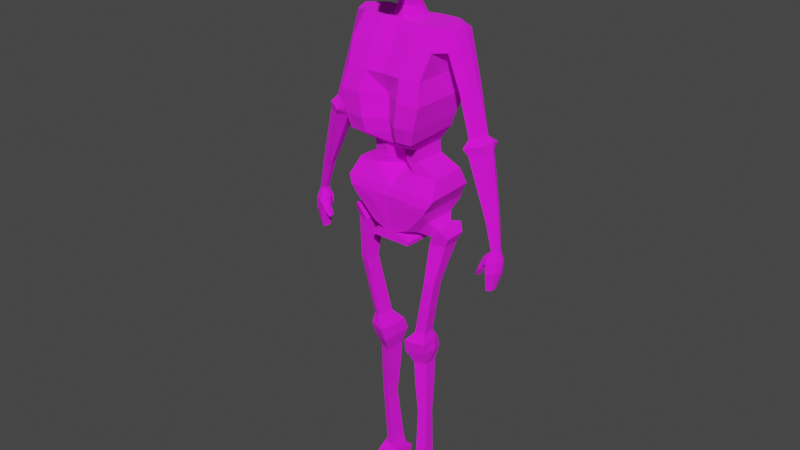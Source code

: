 # Source: 7.blend  (saved by Blender 3.4.6; exported with 4.5.12 LTS)
import bpy
from mathutils import Matrix  # noqa: F401  (used for matrix-valued properties, if any)

bpy.ops.wm.read_factory_settings(use_empty=True)
scene = bpy.context.scene
scene.name = 'Scene'

# ---- collections
col_collection = bpy.data.collections.new('Collection'); scene.collection.children.link(col_collection)
col_skeleton = bpy.data.collections.new('skeleton'); scene.collection.children.link(col_skeleton)

# ---- images (referenced by path relative to the original .blend; pixels are not part of the script)
import os
ASSET_DIR = os.environ.get("B2B_ASSET_DIR", "")  # directory of the original .blend (textures are referenced by path, not embedded)
HERE = os.path.dirname(os.path.abspath(__file__))  # packed textures are extracted next to this script under _unpacked/

def load_image(name, relpath, width, height, colorspace="sRGB"):
    """Load a texture the original file referenced (path relative to the .blend, or extracted next to this script)."""
    p = next((c for c in (os.path.join(HERE, relpath), os.path.join(ASSET_DIR, relpath)) if relpath and os.path.exists(c)), "")
    if p:
        img = bpy.data.images.load(p, check_existing=True)
        img.name = name
    else:  # same state as the original file: an image datablock whose file is absent (Cycles renders it pink)
        img = bpy.data.images.new(name, width, height)
        img.source = "FILE"
        img.filepath = "//" + (relpath or name)
    img.colorspace_settings.name = colorspace
    return img
img_ps1_skeleton_256x256_transp_png = load_image('ps1_skeleton_256x256_transp.png', 'ps1_skeleton_256x256_transp.png', 1024, 1024, 'sRGB')

# ---- materials (node trees are filled in below, after node groups)
mat_skeleton256 = bpy.data.materials.new('Skeleton256')
mat_skeleton256.use_transparent_shadow = False

# ---- material node trees
mat_skeleton256.use_nodes = True; mat_skeleton256.node_tree.nodes.clear()
_N = mat_skeleton256.node_tree.nodes; _L = mat_skeleton256.node_tree.links
n0 = _N.new('ShaderNodeBsdfPrincipled'); n0.name = 'Principled BSDF'; n0.location = (10, 300)
n0.distribution = 'GGX'
n0.subsurface_method = 'RANDOM_WALK_SKIN'
n0.inputs[2].default_value = 1.0
n0.inputs[3].default_value = 1.45
n0.inputs[27].default_value = (0.0, 0.0, 0.0, 1.0)
n0.inputs[28].default_value = 1.0
n1 = _N.new('ShaderNodeOutputMaterial'); n1.name = 'Material Output'; n1.location = (300, 300)
n2 = _N.new('ShaderNodeTexImage'); n2.name = 'Image Texture'; n2.location = (-280, 280)
n2.image = img_ps1_skeleton_256x256_transp_png
n2.interpolation = 'Closest'
_L.new(n0.outputs[0], n1.inputs[0])
_L.new(n2.outputs[0], n0.inputs[0])
_L.new(n2.outputs[1], n0.inputs[4])
n1.is_active_output = True

# ---- world
world_world = bpy.data.worlds.new('World'); scene.world = world_world
world_world.use_nodes = True; world_world.node_tree.nodes.clear()
_N = world_world.node_tree.nodes; _L = world_world.node_tree.links
n0 = _N.new('ShaderNodeOutputWorld'); n0.name = 'World Output'; n0.location = (300, 300)
n1 = _N.new('ShaderNodeBackground'); n1.name = 'Background'; n1.location = (10, 300)
n1.inputs[0].default_value = (0.05088, 0.05088, 0.05088, 1.0)
_L.new(n1.outputs[0], n0.inputs[0])
n0.is_active_output = True
world_world.color = (0.05088, 0.05088, 0.05088)
world_world.use_sun_shadow = False
world_world.sun_shadow_jitter_overblur = 0.0

# ---- meshes
me_cube_002 = bpy.data.meshes.new('Cube.002')
me_cube_002.from_pydata([(0.0, -0.75, -1.106), (0.0, 0.8531, -1.031), (1.394, -0.75, -1.106), (1.907, 0.00229, 0.7935), (1.394, 0.8531, -1.031), (1.952, 0.4763, 0.7955), (0.0, -0.4747, -0.0978), (0.0, 0.6889, -0.1215), (1.837, 0.555, -0.08968), (1.777, -0.1499, -0.0577), (0.0, 0.8192, -2.037), (0.0, -0.5694, -2.037), (1.519, 0.8192, -2.037), (1.519, -0.9029, -2.037), (0.0, 0.5591, -3.107), (0.0, -0.5778, -3.107), (1.342, 0.5591, -3.107), (1.342, -0.9113, -3.107), (0.0, 0.5068, -4.412), (0.0, -0.3416, -4.412), (0.8248, 0.5068, -4.412), (0.8248, -0.3416, -4.412), (0.0, -0.4987, -3.792), (1.195, -0.8322, -3.792), (1.195, 0.5707, -3.688), (0.0, 0.5707, -3.688), (0.0, 0.5381, -5.011), (0.0, 0.04318, -4.985), (0.8413, 0.5381, -5.011), (0.8413, -0.2903, -4.985), (0.0, 0.6008, -5.545), (0.0, 0.06877, -5.545), (1.543, 0.6008, -5.545), (1.543, -0.2647, -5.545), (0.0, 0.6696, -6.329), (0.0, -0.5396, -6.302), (1.674, 0.731, -6.286), (1.718, -0.5396, -6.302), (0.0, 0.821, -7.006), (0.0, -0.587, -7.008), (1.406, 0.821, -7.006), (1.406, -0.587, -7.008), (0.0, 0.6213, -8.199), (0.0, -0.5377, -8.173), (0.6952, 0.6213, -8.117), (0.6952, -0.5377, -8.091), (0.0, 0.5099, -8.825), (0.0, -0.5429, -8.803), (0.744, 0.5099, -8.848), (0.744, -0.5429, -8.796), (0.7679, -0.5403, -8.604), (0.7679, 0.5722, -8.618), (0.0, 0.6187, -8.465), (0.0, -0.5403, -8.439), (0.2272, 0.62, -8.369), (0.0, -0.539, -8.306), (0.2272, -0.539, -8.343), (0.0, 0.62, -8.332), (0.0, -0.6064, -6.668), (1.562, -0.6064, -6.668), (1.518, 0.7137, -6.687), (0.0, 0.6524, -6.731), (1.302, -0.3163, -7.605), (1.302, 0.519, -7.604), (0.8802, -0.287, -8.247), (0.8802, 0.4005, -8.262), (1.461, -0.1821, -7.889), (1.461, 0.3683, -7.888), (1.266, -0.1629, -8.388), (1.267, 0.2902, -8.398), (1.747, -0.2906, -7.895), (1.747, 0.4882, -7.894), (1.32, -0.2633, -8.677), (1.322, 0.3777, -8.691), (1.963, -0.1615, -8.21), (1.963, 0.343, -8.209), (1.812, -0.1439, -8.667), (1.814, 0.2715, -8.676), (1.23, -0.379, -10.53), (1.232, 0.0381, -10.54), (1.551, -0.3013, -10.53), (1.552, -0.03104, -10.53), (0.7712, -0.2816, -13.36), (0.7729, 0.1542, -13.37), (1.106, -0.2004, -13.36), (1.107, 0.08194, -13.36), (0.5036, -0.4527, -13.8), (0.5153, 0.4039, -13.92), (1.151, -0.2821, -13.88), (1.124, 0.2764, -13.91), (0.4512, -0.3713, -14.45), (0.4547, 0.4901, -14.47), (1.113, -0.2107, -14.44), (1.115, 0.3473, -14.45), (0.5918, -0.1419, -15.23), (0.5938, 0.3823, -15.25), (0.9944, -0.04421, -15.23), (0.9958, 0.2954, -15.23), (0.6903, -0.07195, -18.06), (0.6917, 0.2957, -18.07), (0.9727, -0.003421, -18.06), (0.9736, 0.2348, -18.06), (0.5525, -0.02094, -20.77), (0.5543, 0.4281, -20.78), (0.8974, 0.06275, -20.77), (0.8985, 0.3536, -20.77), (0.4554, 0.004155, -21.2), (0.4587, 0.4414, -21.21), (1.089, 0.08565, -21.19), (1.091, 0.3689, -21.2), (0.4384, 0.008666, -21.51), (0.4415, 0.6625, -21.55), (1.102, 0.07733, -21.48), (1.104, 0.5851, -21.52), (0.9989, 0.2812, -16.38), (0.6215, 0.3628, -16.39), (0.9976, -0.03772, -16.37), (0.6195, -0.1295, -16.38), (0.4757, 0.0168, -22.2), (0.4786, 0.6296, -22.24), (1.101, 0.08061, -22.18), (1.103, 0.5565, -22.21), (0.4777, -1.202, -21.88), (0.8265, -1.157, -21.88), (0.4747, -1.24, -22.01), (0.8624, -1.19, -22.01), (0.4507, -1.199, -22.24), (0.9221, -1.138, -22.24), (0.6971, 0.8531, -1.031), (0.3954, 0.4305, 0.9848), (0.6691, -0.7936, -1.106), (0.4174, -0.02272, 0.9303), (0.7283, -0.5262, -0.04338), (0.7615, 0.7296, -0.03467), (0.7597, 0.8192, -2.037), (0.7315, -0.9469, -2.037), (0.6708, 0.5591, -3.107), (0.6382, -0.9553, -3.107), (0.4124, 0.5068, -4.412), (0.3646, -0.363, -4.486), (0.5976, 0.5707, -3.688), (0.5945, -0.8424, -3.83), (0.4207, 0.5381, -5.011), (0.4047, -0.2924, -5.059), (0.7714, 0.6008, -5.545), (0.7391, -0.3235, -5.545), (0.837, 0.7003, -6.307), (0.8432, -0.5686, -6.302), (0.703, 0.821, -7.006), (0.6695, -0.6181, -7.008), (0.3476, 0.6213, -8.158), (0.3491, -0.5385, -8.113), (0.372, 0.5099, -8.836), (0.372, -0.5429, -8.8), (0.384, 0.5955, -8.541), (0.384, -0.5403, -8.522), (0.1136, -0.539, -8.324), (0.1136, 0.62, -8.351), (0.7589, 0.6831, -6.709), (0.7704, -0.6258, -6.668), (1.566, -0.2036, -8.672), (1.855, -0.2261, -8.053), (1.568, 0.3246, -8.684), (1.855, 0.4156, -8.052), (1.39, -0.3401, -10.53), (1.392, 0.00353, -10.54), (0.8932, -0.2771, -13.34), (0.94, 0.1181, -13.37), (0.7178, -0.4049, -13.85), (0.7675, 0.3605, -13.89), (0.782, -0.291, -14.44), (0.7848, 0.4187, -14.46), (0.7931, -0.09307, -15.23), (0.7948, 0.3389, -15.24), (0.8315, -0.03769, -18.06), (0.8327, 0.2652, -18.06), (0.725, 0.02091, -20.77), (0.7264, 0.3909, -20.78), (0.7722, 0.0449, -21.2), (0.7749, 0.4052, -21.21), (0.7728, 0.6238, -21.53), (0.8086, -0.0836, -16.38), (0.8102, 0.322, -16.38), (0.7886, 0.04871, -22.19), (0.791, 0.593, -22.22), (0.6521, -1.179, -21.88), (0.6686, -1.215, -22.01), (0.6864, -1.169, -22.24), (0.0, 0.1281, -1.065), (1.394, 0.1281, -1.065), (1.951, 0.2814, 0.9418), (1.781, 0.1978, -0.1648), (0.0, 0.185, -0.09303), (0.0, 0.04039, -2.037), (1.519, 0.04039, -2.037), (0.0, -0.1059, -3.107), (1.342, -0.1059, -3.107), (0.0, 0.1231, -4.412), (0.8248, 0.1231, -4.412), (0.0, -0.06376, -3.735), (1.195, -0.06376, -3.735), (0.0, 0.1635, -4.999), (0.8413, 0.1635, -4.999), (0.0, 0.2094, -5.545), (1.543, 0.2094, -5.545), (0.0, 0.1228, -6.317), (1.694, 0.1564, -6.293), (0.0, 0.1843, -7.007), (1.406, 0.1843, -7.007), (0.0, 0.09716, -8.187), (0.6952, 0.09716, -8.105), (0.0, 0.0338, -8.815), (0.744, 0.0338, -8.824), (0.0, 0.09457, -8.453), (0.7679, 0.06912, -8.612), (0.2272, 0.09587, -8.358), (0.0, 0.09587, -8.32), (0.0, 0.08311, -6.702), (1.538, 0.1167, -6.678), (1.302, 0.1413, -7.604), (0.8802, 0.08958, -8.255), (1.461, 0.1194, -7.889), (1.267, 0.0853, -8.393), (1.747, 0.136, -7.895), (1.321, 0.08781, -8.684), (1.963, 0.1149, -8.21), (1.813, 0.08364, -8.672), (1.231, -0.1505, -10.54), (1.551, -0.1532, -10.53), (0.7721, -0.04291, -13.37), (1.107, -0.04574, -13.36), (0.4668, 0.01323, -13.88), (1.198, 0.06542, -13.89), (0.4531, 0.1006, -14.46), (1.199, 0.128, -14.44), (0.5929, 0.1452, -15.24), (0.9951, 0.1418, -15.23), (0.6911, 0.1294, -18.07), (0.9732, 0.1271, -18.06), (0.5535, 0.225, -20.78), (0.898, 0.2221, -20.77), (0.4572, 0.2437, -21.21), (1.09, 0.2408, -21.2), (0.4401, 0.3668, -21.53), (1.103, 0.3555, -21.5), (0.6206, 0.1402, -16.39), (0.9983, 0.137, -16.38), (0.4773, 0.3525, -22.22), (1.103, 0.3413, -22.19), (0.372, 0.0338, -8.82), (0.5134, 0.2155, 0.9202), (0.7899, 0.3469, -22.21), (1.855, 0.1254, -8.052), (1.388, 0.2398, 0.9276), (1.388, -0.1947, 0.9086), (1.388, 0.5985, 0.9434), (1.523, 0.7296, 0.01975), (1.523, -0.4747, 0.01104), (1.523, 0.185, 0.01581), (2.452, 0.2418, -1.165), (2.17, 0.174, -1.701), (2.398, 0.0178, -1.269), (2.432, 0.3981, -1.28), (2.224, 0.4606, -1.657), (2.183, -0.1049, -1.616), (2.966, 0.2003, -3.296), (2.542, 0.1486, -3.481), (2.876, -0.0004601, -3.337), (2.843, 0.3388, -3.453), (2.541, 0.4022, -3.574), (2.576, -0.1049, -3.435), (3.18, 0.2104, -3.542), (2.488, 0.1257, -3.845), (3.034, -0.1177, -3.609), (3.09, 0.444, -3.649), (2.529, 0.543, -3.938), (2.543, -0.2884, -3.769), (3.198, 0.191, -3.874), (2.571, 0.118, -4.21), (3.08, -0.07418, -3.928), (3.057, 0.3753, -4.052), (2.66, 0.4591, -4.212), (2.684, -0.2122, -4.058), (3.589, 0.07884, -6.664), (3.313, 0.03717, -6.835), (3.535, -0.06038, -6.698), (3.552, 0.1761, -6.718), (3.352, 0.2154, -6.834), (3.339, -0.1363, -6.795), (3.751, 0.03286, -8.042), (3.54, 0.004285, -8.086), (3.711, -0.06261, -8.051), (3.72, 0.09954, -8.069), (3.572, 0.1265, -8.097), (3.562, -0.1147, -8.065), (3.85, 0.04421, -8.556), (3.574, 0.01582, -8.592), (3.773, -0.1524, -8.535), (3.793, 0.163, -8.603), (3.502, 0.2312, -8.62), (3.492, -0.2566, -8.568), (3.849, 0.02416, -9.024), (3.597, -0.006367, -9.067), (3.785, -0.1679, -9.017), (3.788, 0.129, -9.186), (3.547, 0.1738, -9.277), (3.513, -0.2668, -9.047), (3.675, -0.01442, -9.885), (3.45, -0.05001, -9.961), (3.627, -0.1213, -9.923), (3.644, 0.05117, -9.911), (3.478, 0.08029, -9.971), (3.474, -0.1769, -9.94), (3.202, -0.08641, -8.824), (3.17, -0.1956, -8.901), (3.311, -0.1013, -9.014), (3.251, -0.2599, -9.048), (3.093, -0.1042, -9.235), (3.083, -0.1743, -9.199), (3.176, -0.1177, -9.323), (3.129, -0.2253, -9.286), (3.383, -0.2522, -8.779), (3.398, -0.06101, -8.747), (3.315, -0.01968, -8.346), (3.326, -0.1374, -8.374), (0.0, 0.2398, 0.9276), (0.0, 0.5577, 0.911), (0.6808, -0.2318, 0.8754), (0.0, -0.1563, 0.9389), (0.6939, 0.5985, 0.9434), (0.688, 0.223, 0.9126), (0.0, 0.1978, 1.411), (0.0, 0.3993, 1.4), (0.0, -0.0532, 1.418), (0.399, 0.1824, 1.406), (0.3382, 0.03147, 1.413), (0.3242, 0.3186, 1.447), (0.0, 0.1161, 1.966), (0.0, 0.3114, 1.956), (0.0, -0.1273, 1.973), (0.4287, 0.1012, 1.962), (0.3698, -0.04518, 1.968), (0.3562, 0.2332, 2.001), (0.0, 0.1674, 2.943), (0.0, 0.4249, 2.638), (0.0, -0.03757, 2.949), (0.3811, 0.1548, 2.939), (0.3301, 0.0193, 2.96), (0.3138, 0.2917, 2.764), (0.0, 0.2018, 3.423), (0.0, 0.697, 3.377), (0.0, -0.8459, 3.193), (0.8307, 0.1728, 3.414), (0.7035, -0.6284, 3.193), (0.6768, 0.5229, 3.471), (0.374, -0.2112, 2.473), (0.0, -0.2191, 2.411), (0.4132, -0.5948, 2.791), (0.0, -0.6201, 2.791), (0.3906, -0.4975, 2.043), (0.0, -0.5432, 2.022), (0.3891, -0.6463, 2.035), (0.0, -0.6895, 2.035), (0.0, 0.226, 4.759), (0.0, 0.7499, 4.572), (0.0, -0.7954, 4.704), (0.8468, 0.1945, 4.678), (0.7066, -0.6422, 4.705), (0.6993, 0.5906, 4.664), (0.0, 0.1551, 5.538), (0.0, 0.408, 5.43), (0.0, -0.3392, 5.427), (0.4486, 0.1392, 5.453), (0.3918, -0.2584, 5.421), (0.3772, 0.3306, 5.449), (0.6568, -0.5266, 5.049), (0.0, -0.6677, 5.058), (0.6331, 0.5007, 5.007), (0.7574, 0.1666, 5.028), (0.0, 0.1938, 5.137), (0.0, 0.635, 4.924), (0.0, 0.2137, 3.878), (0.0, 0.7398, 3.756), (0.7938, -0.5825, 3.881), (0.0, -0.7698, 3.908), (0.675, 0.582, 3.848), (0.8212, 0.1836, 3.869), (0.0, 0.2209, 4.279), (0.7646, -0.6255, 4.394), (0.7292, 0.591, 4.242), (0.0, 0.7509, 4.149), (0.0, -0.7579, 4.356), (0.8774, 0.1902, 4.256), (0.5584, -0.6116, 2.992), (0.3521, -0.09596, 2.716), (0.0, -0.7333, 2.992), (0.0, -0.1283, 2.68), (0.0, -0.3812, 2.217), (0.0, -0.6539, 2.399), (0.3823, -0.3543, 2.258), (0.4013, -0.6211, 2.399)], [], [(192, 325, 326, 7), (133, 329, 255, 256), (132, 327, 328, 6), (189, 2, 13, 194), (130, 132, 6, 0), (189, 258, 257, 2), (128, 133, 256, 4), (188, 192, 7, 1), (194, 13, 17, 196), (130, 0, 11, 135), (128, 4, 12, 134), (188, 1, 10, 193), (141, 22, 19, 139), (193, 10, 14, 195), (135, 11, 15, 137), (134, 12, 16, 136), (138, 20, 28, 142), (140, 24, 20, 138), (200, 23, 21, 198), (199, 25, 18, 197), (195, 14, 25, 199), (196, 17, 23, 200), (136, 16, 24, 140), (137, 15, 22, 141), (143, 27, 31, 145), (198, 21, 29, 202), (197, 18, 26, 201), (139, 19, 27, 143), (204, 33, 37, 206), (142, 28, 32, 144), (202, 29, 33, 204), (201, 26, 30, 203), (159, 58, 39, 149), (203, 30, 34, 205), (145, 31, 35, 147), (144, 32, 36, 146), (148, 40, 44, 150), (158, 60, 40, 148), (218, 59, 41, 208), (217, 61, 38, 207), (214, 50, 49, 212), (41, 45, 64, 62), (207, 38, 42, 209), (149, 39, 43, 151), (249, 212, 49, 153), (213, 52, 46, 211), (155, 53, 47, 153), (154, 51, 48, 152), (157, 54, 51, 154), (156, 55, 53, 155), (216, 57, 52, 213), (215, 56, 50, 214), (210, 45, 56, 215), (209, 42, 57, 216), (151, 43, 55, 156), (150, 44, 54, 157), (205, 34, 61, 217), (206, 37, 59, 218), (146, 36, 60, 158), (147, 35, 58, 159), (65, 63, 67, 69), (44, 40, 63, 65), (210, 44, 65, 220), (208, 41, 62, 219), (69, 67, 71, 73), (219, 62, 66, 221), (62, 64, 68, 66), (220, 65, 69, 222), (161, 160, 76, 74), (221, 66, 70, 223), (66, 68, 72, 70), (222, 69, 73, 224), (225, 74, 76, 226), (226, 76, 80, 228), (162, 163, 75, 77), (252, 161, 74, 225), (228, 80, 84, 230), (162, 77, 81, 165), (224, 73, 79, 227), (160, 72, 78, 164), (166, 82, 86, 168), (164, 78, 82, 166), (227, 79, 83, 229), (165, 81, 85, 167), (169, 89, 93, 171), (229, 83, 87, 231), (167, 85, 89, 169), (230, 84, 88, 232), (170, 90, 94, 172), (232, 88, 92, 234), (168, 86, 90, 170), (231, 87, 91, 233), (182, 114, 101, 175), (233, 91, 95, 235), (171, 93, 97, 173), (234, 92, 96, 236), (238, 100, 104, 240), (246, 116, 100, 238), (181, 117, 98, 174), (245, 115, 99, 237), (176, 102, 106, 178), (174, 98, 102, 176), (237, 99, 103, 239), (175, 101, 105, 177), (179, 109, 113, 180), (239, 103, 107, 241), (177, 105, 109, 179), (240, 104, 108, 242), (110, 118, 126, 124), (242, 108, 112, 244), (112, 108, 123, 125), (241, 107, 111, 243), (235, 95, 115, 245), (172, 94, 117, 181), (236, 96, 116, 246), (173, 97, 114, 182), (251, 184, 121, 248), (243, 111, 119, 247), (180, 113, 121, 184), (244, 112, 120, 248), (186, 124, 126, 187), (185, 122, 124, 186), (106, 110, 124, 122), (183, 120, 127, 187), (178, 106, 122, 185), (120, 112, 125, 127), (37, 147, 159, 59), (34, 146, 158, 61), (42, 150, 157, 57), (45, 151, 156, 56), (56, 156, 155, 50), (57, 157, 154, 52), (52, 154, 152, 46), (50, 155, 153, 49), (211, 249, 153, 47), (41, 149, 151, 45), (61, 158, 148, 38), (38, 148, 150, 42), (30, 144, 146, 34), (33, 145, 147, 37), (59, 159, 149, 41), (26, 142, 144, 30), (21, 139, 143, 29), (29, 143, 145, 33), (17, 137, 141, 23), (14, 136, 140, 25), (25, 140, 138, 18), (18, 138, 142, 26), (10, 134, 136, 14), (13, 135, 137, 17), (23, 141, 139, 21), (1, 128, 134, 10), (2, 130, 135, 13), (1, 7, 133, 128), (2, 257, 132, 130), (253, 330, 327, 254), (257, 254, 327, 132), (7, 326, 329, 133), (108, 178, 185, 123), (118, 183, 187, 126), (123, 185, 186, 125), (125, 186, 187, 127), (111, 180, 184, 119), (247, 119, 184, 251), (95, 173, 182, 115), (96, 172, 181, 116), (103, 177, 179, 107), (107, 179, 180, 111), (99, 175, 177, 103), (100, 174, 176, 104), (104, 176, 178, 108), (116, 181, 174, 100), (91, 171, 173, 95), (115, 182, 175, 99), (88, 168, 170, 92), (92, 170, 172, 96), (83, 167, 169, 87), (87, 169, 171, 91), (79, 165, 167, 83), (80, 164, 166, 84), (84, 166, 168, 88), (76, 160, 164, 80), (73, 162, 165, 79), (223, 70, 161, 252), (73, 71, 163, 162), (70, 72, 160, 161), (71, 223, 252, 163), (118, 247, 251, 183), (255, 329, 330, 253), (46, 152, 249, 211), (3, 9, 264, 261), (113, 244, 248, 121), (110, 243, 247, 118), (183, 251, 248, 120), (97, 236, 246, 114), (94, 235, 245, 117), (106, 241, 243, 110), (109, 242, 244, 113), (105, 240, 242, 109), (102, 239, 241, 106), (98, 237, 239, 102), (117, 245, 237, 98), (114, 246, 238, 101), (101, 238, 240, 105), (93, 234, 236, 97), (90, 233, 235, 94), (86, 231, 233, 90), (89, 232, 234, 93), (85, 230, 232, 89), (82, 229, 231, 86), (78, 227, 229, 82), (72, 224, 227, 78), (81, 228, 230, 85), (163, 252, 225, 75), (77, 226, 228, 81), (75, 225, 226, 77), (68, 222, 224, 72), (67, 221, 223, 71), (64, 220, 222, 68), (63, 219, 221, 67), (40, 208, 219, 63), (45, 210, 220, 64), (36, 206, 218, 60), (35, 205, 217, 58), (43, 209, 216, 55), (44, 210, 215, 54), (54, 215, 214, 51), (55, 216, 213, 53), (53, 213, 211, 47), (152, 48, 212, 249), (39, 207, 209, 43), (51, 214, 212, 48), (58, 217, 207, 39), (60, 218, 208, 40), (31, 203, 205, 35), (27, 201, 203, 31), (28, 202, 204, 32), (32, 204, 206, 36), (19, 197, 201, 27), (20, 198, 202, 28), (16, 196, 200, 24), (15, 195, 199, 22), (22, 199, 197, 19), (24, 200, 198, 20), (11, 193, 195, 15), (0, 188, 193, 11), (12, 194, 196, 16), (0, 6, 192, 188), (4, 256, 258, 189), (4, 189, 194, 12), (5, 190, 259, 262), (6, 328, 325, 192), (3, 190, 253, 254), (5, 8, 256, 255), (9, 3, 254, 257), (191, 9, 257, 258), (190, 5, 255, 253), (8, 191, 258, 256), (259, 261, 267, 265), (261, 264, 270, 267), (190, 3, 261, 259), (191, 8, 263, 260), (9, 191, 260, 264), (8, 5, 262, 263), (268, 265, 271, 274), (269, 268, 274, 275), (260, 263, 269, 266), (264, 260, 266, 270), (263, 262, 268, 269), (262, 259, 265, 268), (272, 275, 281, 278), (271, 273, 279, 277), (267, 270, 276, 273), (265, 267, 273, 271), (266, 269, 275, 272), (270, 266, 272, 276), (279, 282, 288, 285), (280, 277, 283, 286), (276, 272, 278, 282), (275, 274, 280, 281), (274, 271, 277, 280), (273, 276, 282, 279), (288, 284, 290, 294), (284, 287, 293, 290), (277, 279, 285, 283), (278, 281, 287, 284), (282, 278, 284, 288), (281, 280, 286, 287), (290, 293, 299, 296), (289, 291, 297, 295), (287, 286, 292, 293), (286, 283, 289, 292), (285, 288, 294, 291), (283, 285, 291, 289), (297, 300, 306, 303), (298, 295, 301, 304), (322, 321, 316, 315), (293, 292, 298, 299), (292, 289, 295, 298), (291, 294, 300, 297), (306, 302, 308, 312), (302, 305, 311, 308), (295, 297, 303, 301), (296, 299, 305, 302), (300, 296, 302, 306), (299, 298, 304, 305), (311, 310, 307, 308), (309, 312, 308, 307), (305, 304, 310, 311), (304, 301, 307, 310), (303, 306, 312, 309), (301, 303, 309, 307), (316, 314, 318, 320), (323, 322, 315, 313), (324, 323, 313, 314), (321, 324, 314, 316), (318, 317, 319, 320), (315, 316, 320, 319), (313, 315, 319, 317), (314, 313, 317, 318), (300, 294, 324, 321), (294, 290, 323, 324), (290, 296, 322, 323), (296, 300, 321, 322), (328, 131, 335, 333), (131, 328, 327), (129, 329, 326), (250, 131, 327, 330), (129, 250, 330, 329), (331, 333, 339, 337), (129, 326, 332, 336), (326, 325, 331, 332), (131, 250, 334, 335), (325, 328, 333, 331), (250, 129, 336, 334), (338, 337, 343, 344), (336, 332, 338, 342), (335, 334, 340, 341), (332, 331, 337, 338), (333, 335, 341, 339), (334, 336, 342, 340), (343, 345, 351, 349), (339, 341, 347, 345), (340, 342, 348, 346), (337, 339, 345, 343), (342, 338, 344, 348), (341, 340, 346, 347), (390, 387, 363, 364), (348, 344, 350, 354), (347, 346, 352, 353), (344, 343, 349, 350), (394, 393, 357, 355), (346, 348, 354, 352), (398, 397, 360, 362), (393, 395, 358, 357), (395, 396, 356, 358), (396, 394, 355, 356), (360, 359, 361, 362), (397, 399, 359, 360), (399, 400, 361, 359), (400, 398, 362, 361), (376, 375, 373, 371), (391, 388, 367, 365), (392, 389, 368, 366), (387, 391, 365, 363), (389, 390, 364, 368), (388, 392, 366, 367), (370, 369, 371, 373, 372, 374), (378, 377, 374, 372), (379, 376, 371, 369), (377, 380, 370, 374), (375, 378, 372, 373), (380, 379, 369, 370), (364, 363, 379, 380), (367, 366, 378, 375), (368, 364, 380, 377), (363, 365, 376, 379), (366, 368, 377, 378), (365, 367, 375, 376), (353, 352, 386, 383), (354, 350, 382, 385), (349, 351, 384, 381), (352, 354, 385, 386), (351, 353, 383, 384), (350, 349, 381, 382), (383, 386, 392, 388), (385, 382, 390, 389), (381, 384, 391, 387), (386, 385, 389, 392), (384, 383, 388, 391), (382, 381, 387, 390), (345, 347, 394, 396), (351, 345, 396, 395), (353, 351, 395, 393), (347, 353, 393, 394), (357, 358, 398, 400), (355, 357, 400, 399), (356, 355, 399, 397), (358, 356, 397, 398)])
_uv = me_cube_002.uv_layers.new(name='UVMap')
_uv.uv.foreach_set('vector', [0.7972, 0.7925, 0.7972, 0.8282, 0.7972, 0.8277, 0.7972, 0.7915, 0.1875, 0.8024, 0.189, 0.8273, 0.1533, 0.8273, 0.1483, 0.8045, 0.8313, 0.7943, 0.829, 0.8264, 0.7972, 0.8286, 0.7972, 0.7924, 0.5375, 0.7532, 0.4892, 0.7521, 0.4808, 0.7251, 0.5327, 0.7251, 0.8285, 0.7571, 0.8313, 0.7943, 0.7972, 0.7924, 0.7972, 0.7571, 0.5375, 0.7532, 0.5406, 0.7845, 0.5044, 0.7844, 0.4892, 0.7521, 0.1908, 0.7642, 0.1875, 0.8024, 0.1483, 0.8045, 0.155, 0.7642, 0.7972, 0.7585, 0.7972, 0.7925, 0.7972, 0.7915, 0.7972, 0.7597, 0.5327, 0.7251, 0.4808, 0.7251, 0.4804, 0.6941, 0.5246, 0.6941, 0.8285, 0.7571, 0.7972, 0.7571, 0.7972, 0.7245, 0.8314, 0.7245, 0.1908, 0.7642, 0.155, 0.7642, 0.1485, 0.7256, 0.1875, 0.7256, 0.7972, 0.7585, 0.7972, 0.7597, 0.7972, 0.7245, 0.7972, 0.7245, 0.825, 0.6618, 0.7972, 0.6631, 0.7972, 0.6414, 0.8142, 0.6388, 0.7972, 0.7245, 0.7972, 0.7245, 0.7972, 0.6871, 0.7972, 0.6871, 0.8314, 0.7245, 0.7972, 0.7245, 0.7972, 0.6871, 0.827, 0.6871, 0.1875, 0.7256, 0.1485, 0.7256, 0.1577, 0.6845, 0.1921, 0.6845, 0.2054, 0.6345, 0.1842, 0.6345, 0.1834, 0.6115, 0.205, 0.6115, 0.1959, 0.6623, 0.1652, 0.6623, 0.1842, 0.6345, 0.2054, 0.6345, 0.527, 0.6759, 0.4777, 0.6642, 0.5016, 0.6439, 0.5349, 0.64, 0.7972, 0.6651, 0.7972, 0.6668, 0.7972, 0.6414, 0.7972, 0.6414, 0.7972, 0.6871, 0.7972, 0.6871, 0.7972, 0.6668, 0.7972, 0.6651, 0.5246, 0.6941, 0.4804, 0.6941, 0.4777, 0.6642, 0.527, 0.6759, 0.1921, 0.6845, 0.1577, 0.6845, 0.1652, 0.6623, 0.1959, 0.6623, 0.827, 0.6871, 0.7972, 0.6871, 0.7972, 0.6631, 0.825, 0.6618, 0.8161, 0.6188, 0.7972, 0.6214, 0.7972, 0.6018, 0.8318, 0.6018, 0.8358, 0.6414, 0.8358, 0.6414, 0.8366, 0.6214, 0.8366, 0.6209, 0.7972, 0.6414, 0.7972, 0.6414, 0.7972, 0.6205, 0.7972, 0.6209, 0.8142, 0.6388, 0.7972, 0.6414, 0.7972, 0.6214, 0.8161, 0.6188, 0.5453, 0.5839, 0.5143, 0.5839, 0.4955, 0.5601, 0.5418, 0.5581, 0.205, 0.6115, 0.1834, 0.6115, 0.1473, 0.591, 0.1869, 0.591, 0.8366, 0.6209, 0.8366, 0.6214, 0.8654, 0.5996, 0.8654, 0.5996, 0.7972, 0.6209, 0.7972, 0.6205, 0.7972, 0.6018, 0.7972, 0.6018, 0.8332, 0.5625, 0.7972, 0.5625, 0.7972, 0.5506, 0.8285, 0.5506, 0.7972, 0.6018, 0.7972, 0.6018, 0.7972, 0.5743, 0.7972, 0.5748, 0.8318, 0.6018, 0.7972, 0.6018, 0.7972, 0.5753, 0.8366, 0.5753, 0.1869, 0.591, 0.1473, 0.591, 0.1406, 0.5626, 0.1836, 0.5617, 0.1905, 0.5349, 0.1543, 0.5349, 0.1909, 0.4923, 0.2087, 0.4907, 0.1876, 0.5463, 0.1486, 0.5472, 0.1543, 0.5349, 0.1905, 0.5349, 0.5392, 0.5448, 0.5019, 0.5467, 0.5125, 0.5326, 0.5437, 0.5334, 0.7972, 0.5613, 0.7972, 0.5603, 0.7972, 0.5506, 0.7972, 0.5506, 0.4134, 0.3693, 0.3867, 0.3696, 0.3868, 0.3609, 0.4114, 0.3601, 0.8587, 0.5466, 0.8297, 0.5127, 0.835, 0.4996, 0.855, 0.5226, 0.7972, 0.5506, 0.7972, 0.5506, 0.7972, 0.5089, 0.7972, 0.5093, 0.8285, 0.5506, 0.7972, 0.5506, 0.7972, 0.5098, 0.8135, 0.5119, 0.4117, 0.3457, 0.4114, 0.3601, 0.3868, 0.3609, 0.3875, 0.3443, 0.4242, 0.3175, 0.4415, 0.331, 0.4294, 0.3362, 0.4141, 0.3303, 0.8142, 0.4899, 0.7972, 0.4981, 0.7981, 0.485, 0.8143, 0.4811, 0.4415, 0.3482, 0.4347, 0.3649, 0.4268, 0.359, 0.429, 0.3474, 0.2207, 0.4833, 0.2149, 0.4826, 0.1871, 0.4731, 0.2068, 0.476, 0.8022, 0.499, 0.7972, 0.5052, 0.7972, 0.4981, 0.8142, 0.4899, 0.7972, 0.5047, 0.7972, 0.5043, 0.7972, 0.4971, 0.7972, 0.4976, 0.4175, 0.3949, 0.3882, 0.3973, 0.3867, 0.3696, 0.4134, 0.3693, 0.8297, 0.5122, 0.8297, 0.5127, 0.8115, 0.5002, 0.8115, 0.4997, 0.7972, 0.5093, 0.7972, 0.5089, 0.7972, 0.5043, 0.7972, 0.5047, 0.8135, 0.5119, 0.7972, 0.5098, 0.7972, 0.5052, 0.8022, 0.499, 0.2087, 0.4907, 0.1909, 0.4923, 0.2149, 0.4826, 0.2207, 0.4833, 0.7972, 0.5748, 0.7972, 0.5743, 0.7972, 0.5603, 0.7972, 0.5613, 0.5418, 0.5581, 0.4955, 0.5601, 0.5019, 0.5467, 0.5392, 0.5448, 0.1836, 0.5617, 0.1406, 0.5626, 0.1486, 0.5472, 0.1876, 0.5463, 0.8366, 0.5753, 0.7972, 0.5753, 0.7972, 0.5625, 0.8332, 0.5625, 0.1792, 0.4859, 0.1609, 0.5072, 0.154, 0.498, 0.1624, 0.4815, 0.1872, 0.4906, 0.1563, 0.5266, 0.1609, 0.5072, 0.1792, 0.4859, 0.8297, 0.5122, 0.8297, 0.5118, 0.835, 0.499, 0.835, 0.4993, 0.5437, 0.5334, 0.5125, 0.5326, 0.5109, 0.5128, 0.5409, 0.5128, 0.1624, 0.4815, 0.154, 0.498, 0.1416, 0.4978, 0.16, 0.4719, 0.5409, 0.5128, 0.5109, 0.5128, 0.5197, 0.503, 0.5394, 0.503, 0.855, 0.5226, 0.835, 0.4996, 0.8527, 0.4952, 0.8634, 0.5154, 0.835, 0.4993, 0.835, 0.499, 0.8528, 0.4949, 0.8528, 0.495, 0.8819, 0.5097, 0.8705, 0.4924, 0.882, 0.4925, 0.8869, 0.5042, 0.8634, 0.5155, 0.8634, 0.5154, 0.8768, 0.5152, 0.8768, 0.5152, 0.8634, 0.5154, 0.8527, 0.4952, 0.8593, 0.4904, 0.8768, 0.5152, 0.8528, 0.495, 0.8528, 0.4949, 0.8594, 0.4899, 0.8593, 0.4901, 0.5391, 0.4919, 0.521, 0.4919, 0.5222, 0.4761, 0.5371, 0.4759, 0.5371, 0.4759, 0.5222, 0.4761, 0.5148, 0.408, 0.5245, 0.4079, 0.1493, 0.4722, 0.1369, 0.4927, 0.1322, 0.4876, 0.1386, 0.4724, 0.5398, 0.4974, 0.5168, 0.4973, 0.521, 0.4919, 0.5391, 0.4919, 0.5245, 0.4079, 0.5148, 0.408, 0.5185, 0.3142, 0.5286, 0.3141, 0.1493, 0.4722, 0.1386, 0.4724, 0.15, 0.4121, 0.157, 0.412, 0.306, 0.5068, 0.3081, 0.5041, 0.2991, 0.4497, 0.2955, 0.4498, 0.8705, 0.4924, 0.8593, 0.4904, 0.855, 0.4272, 0.8623, 0.4273, 0.841, 0.3259, 0.8345, 0.3251, 0.8147, 0.3109, 0.8262, 0.3089, 0.8623, 0.4273, 0.855, 0.4272, 0.8345, 0.3251, 0.841, 0.3259, 0.2955, 0.4498, 0.2991, 0.4497, 0.2673, 0.305, 0.2612, 0.3051, 0.157, 0.412, 0.15, 0.4121, 0.1661, 0.33, 0.1755, 0.3298, 0.1851, 0.3077, 0.1651, 0.3071, 0.1608, 0.2846, 0.1842, 0.2841, 0.2612, 0.3051, 0.2673, 0.305, 0.2749, 0.2962, 0.2629, 0.2969, 0.1755, 0.3298, 0.1661, 0.33, 0.1651, 0.3071, 0.1851, 0.3077, 0.5286, 0.3141, 0.5185, 0.3142, 0.5063, 0.2963, 0.5363, 0.2976, 0.8296, 0.2851, 0.8119, 0.2848, 0.8194, 0.2535, 0.8302, 0.2536, 0.5363, 0.2976, 0.5063, 0.2963, 0.5265, 0.2768, 0.5411, 0.275, 0.8262, 0.3089, 0.8147, 0.3109, 0.8119, 0.2848, 0.8296, 0.2851, 0.2629, 0.2969, 0.2749, 0.2962, 0.2775, 0.2834, 0.2616, 0.2835, 0.1799, 0.2215, 0.1657, 0.2218, 0.1724, 0.1679, 0.1813, 0.1677, 0.2616, 0.2835, 0.2775, 0.2834, 0.2731, 0.2665, 0.2634, 0.2666, 0.1842, 0.2841, 0.1608, 0.2846, 0.1633, 0.2557, 0.1813, 0.2553, 0.5411, 0.275, 0.5265, 0.2768, 0.5225, 0.245, 0.5409, 0.2495, 0.5399, 0.1519, 0.5314, 0.152, 0.5357, 0.05842, 0.5462, 0.0583, 0.5406, 0.21, 0.5245, 0.2062, 0.5314, 0.152, 0.5399, 0.1519, 0.835, 0.2228, 0.8262, 0.2227, 0.8295, 0.1639, 0.8361, 0.1639, 0.267, 0.1897, 0.275, 0.1896, 0.2678, 0.1357, 0.2603, 0.1358, 0.828, 0.06755, 0.8199, 0.06744, 0.8138, 0.04546, 0.8287, 0.04557, 0.8361, 0.1639, 0.8295, 0.1639, 0.8199, 0.06744, 0.828, 0.06755, 0.2603, 0.1358, 0.2678, 0.1357, 0.2604, 0.02297, 0.2588, 0.02299, 0.1813, 0.1677, 0.1724, 0.1679, 0.1812, 0.06134, 0.1913, 0.06112, 0.1892, 0.04721, 0.1742, 0.04738, 0.1735, 0.03716, 0.1893, 0.03666, 0.2588, 0.02299, 0.2604, 0.02297, 0.2605, 0.02124, 0.259, 0.02126, 0.1913, 0.06112, 0.1812, 0.06134, 0.1742, 0.04738, 0.1892, 0.04721, 0.5462, 0.0583, 0.5357, 0.05842, 0.5372, 0.04361, 0.5474, 0.04349, 0.2572, 0.02004, 0.2572, 0.01723, 0.2479, 0.01706, 0.2476, 0.018, 0.5474, 0.04349, 0.5372, 0.04361, 0.5367, 0.03374, 0.5549, 0.03306, 0.5367, 0.03374, 0.5372, 0.04361, 0.4558, 0.01996, 0.4537, 0.01561, 0.259, 0.02126, 0.2605, 0.02124, 0.2622, 0.01988, 0.2599, 0.01996, 0.2634, 0.2666, 0.2731, 0.2665, 0.275, 0.1896, 0.267, 0.1897, 0.8302, 0.2536, 0.8194, 0.2535, 0.8262, 0.2227, 0.835, 0.2228, 0.5409, 0.2495, 0.5225, 0.245, 0.5245, 0.2062, 0.5406, 0.21, 0.1813, 0.2553, 0.1633, 0.2557, 0.1657, 0.2218, 0.1799, 0.2215, 0.8419, 0.009458, 0.8419, 0.008899, 0.8566, 0.009386, 0.8565, 0.009922, 0.2599, 0.01996, 0.2622, 0.01988, 0.2619, 0.01708, 0.2598, 0.01715, 0.1893, 0.03666, 0.1735, 0.03716, 0.1726, 0.01075, 0.1862, 0.01029, 0.5549, 0.03306, 0.5367, 0.03374, 0.5369, 0.009727, 0.554, 0.009087, 0.8362, 0.01647, 0.8271, 0.0164, 0.826, 0.008207, 0.8371, 0.008291, 0.8354, 0.02088, 0.8273, 0.02082, 0.8271, 0.0164, 0.8362, 0.01647, 0.2571, 0.02128, 0.2572, 0.02004, 0.2476, 0.018, 0.2479, 0.01852, 0.8418, 0.01014, 0.8565, 0.01057, 0.8481, 0.008375, 0.8371, 0.008291, 0.8287, 0.04557, 0.8138, 0.04546, 0.8273, 0.02082, 0.8354, 0.02088, 0.5369, 0.009727, 0.5367, 0.03374, 0.4537, 0.01561, 0.457, 0.00756, 0.8767, 0.5753, 0.8366, 0.5753, 0.8332, 0.5625, 0.8703, 0.5625, 0.2266, 0.5609, 0.1836, 0.5617, 0.1876, 0.5463, 0.2266, 0.5455, 0.2266, 0.4892, 0.2087, 0.4907, 0.2207, 0.4833, 0.2266, 0.4841, 0.8297, 0.5127, 0.8135, 0.5119, 0.8022, 0.499, 0.8115, 0.5002, 0.8115, 0.5002, 0.8022, 0.499, 0.8142, 0.4899, 0.8307, 0.4895, 0.2266, 0.4841, 0.2207, 0.4833, 0.2068, 0.476, 0.2266, 0.479, 0.4415, 0.331, 0.4415, 0.3482, 0.429, 0.3474, 0.4294, 0.3362, 0.8307, 0.4895, 0.8142, 0.4899, 0.8143, 0.4811, 0.8317, 0.4856, 0.4141, 0.3303, 0.4117, 0.3457, 0.3875, 0.3443, 0.3889, 0.328, 0.8587, 0.5466, 0.8285, 0.5506, 0.8135, 0.5119, 0.8297, 0.5127, 0.2266, 0.5455, 0.1876, 0.5463, 0.1905, 0.5349, 0.2266, 0.5349, 0.2266, 0.5349, 0.1905, 0.5349, 0.2087, 0.4907, 0.2266, 0.4892, 0.2266, 0.591, 0.1869, 0.591, 0.1836, 0.5617, 0.2266, 0.5609, 0.8654, 0.5996, 0.8318, 0.6018, 0.8366, 0.5753, 0.8767, 0.5753, 0.8703, 0.5625, 0.8332, 0.5625, 0.8285, 0.5506, 0.8587, 0.5466, 0.2266, 0.6115, 0.205, 0.6115, 0.1869, 0.591, 0.2266, 0.591, 0.8358, 0.6414, 0.8142, 0.6388, 0.8161, 0.6188, 0.8366, 0.6214, 0.8366, 0.6214, 0.8161, 0.6188, 0.8318, 0.6018, 0.8654, 0.5996, 0.8637, 0.6849, 0.827, 0.6871, 0.825, 0.6618, 0.8553, 0.6594, 0.2266, 0.6845, 0.1921, 0.6845, 0.1959, 0.6623, 0.2266, 0.6623, 0.2266, 0.6623, 0.1959, 0.6623, 0.2054, 0.6345, 0.2266, 0.6345, 0.2266, 0.6345, 0.2054, 0.6345, 0.205, 0.6115, 0.2266, 0.6115, 0.2266, 0.7256, 0.1875, 0.7256, 0.1921, 0.6845, 0.2266, 0.6845, 0.8671, 0.7236, 0.8314, 0.7245, 0.827, 0.6871, 0.8637, 0.6849, 0.8553, 0.6594, 0.825, 0.6618, 0.8142, 0.6388, 0.8358, 0.6414, 0.2266, 0.7642, 0.1908, 0.7642, 0.1875, 0.7256, 0.2266, 0.7256, 0.8624, 0.7571, 0.8285, 0.7571, 0.8314, 0.7245, 0.8671, 0.7236, 0.2266, 0.7642, 0.2266, 0.7991, 0.1875, 0.8024, 0.1908, 0.7642, 0.8624, 0.7571, 0.8685, 0.7962, 0.8313, 0.7943, 0.8285, 0.7571, 0.8622, 0.8282, 0.8294, 0.8277, 0.829, 0.8264, 0.8622, 0.8276, 0.8685, 0.7962, 0.8622, 0.8276, 0.829, 0.8264, 0.8313, 0.7943, 0.2266, 0.7991, 0.2266, 0.8358, 0.1934, 0.8302, 0.1875, 0.8024, 0.8435, 0.04568, 0.8287, 0.04557, 0.8354, 0.02088, 0.8436, 0.02094, 0.8272, 0.009701, 0.8418, 0.01014, 0.8371, 0.008291, 0.826, 0.008207, 0.8436, 0.02094, 0.8354, 0.02088, 0.8362, 0.01647, 0.8453, 0.01654, 0.8453, 0.01654, 0.8362, 0.01647, 0.8371, 0.008291, 0.8481, 0.008375, 0.2051, 0.03615, 0.1893, 0.03666, 0.1862, 0.01029, 0.1997, 0.009842, 0.8273, 0.008994, 0.8273, 0.008411, 0.8419, 0.008899, 0.8419, 0.009458, 0.1993, 0.2549, 0.1813, 0.2553, 0.1799, 0.2215, 0.1918, 0.2212, 0.841, 0.2538, 0.8302, 0.2536, 0.835, 0.2228, 0.8439, 0.2229, 0.2014, 0.0609, 0.1913, 0.06112, 0.1892, 0.04721, 0.2042, 0.04703, 0.2042, 0.04703, 0.1892, 0.04721, 0.1893, 0.03666, 0.2051, 0.03615, 0.1901, 0.1675, 0.1813, 0.1677, 0.1913, 0.06112, 0.2014, 0.0609, 0.8427, 0.164, 0.8361, 0.1639, 0.828, 0.06755, 0.8361, 0.06767, 0.8361, 0.06767, 0.828, 0.06755, 0.8287, 0.04557, 0.8435, 0.04568, 0.8439, 0.2229, 0.835, 0.2228, 0.8361, 0.1639, 0.8427, 0.164, 0.2075, 0.2836, 0.1842, 0.2841, 0.1813, 0.2553, 0.1993, 0.2549, 0.1918, 0.2212, 0.1799, 0.2215, 0.1813, 0.1677, 0.1901, 0.1675, 0.8494, 0.3075, 0.8262, 0.3089, 0.8296, 0.2851, 0.8473, 0.2853, 0.8473, 0.2853, 0.8296, 0.2851, 0.8302, 0.2536, 0.841, 0.2538, 0.1848, 0.3295, 0.1755, 0.3298, 0.1851, 0.3077, 0.1993, 0.3067, 0.1993, 0.3067, 0.1851, 0.3077, 0.1842, 0.2841, 0.2075, 0.2836, 0.1639, 0.4118, 0.157, 0.412, 0.1755, 0.3298, 0.1848, 0.3295, 0.8695, 0.4274, 0.8623, 0.4273, 0.841, 0.3259, 0.8524, 0.3253, 0.8524, 0.3253, 0.841, 0.3259, 0.8262, 0.3089, 0.8494, 0.3075, 0.882, 0.4925, 0.8705, 0.4924, 0.8623, 0.4273, 0.8695, 0.4274, 0.16, 0.4719, 0.1493, 0.4722, 0.157, 0.412, 0.1639, 0.4118, 0.5405, 0.5028, 0.5126, 0.5028, 0.5168, 0.4973, 0.5398, 0.4974, 0.16, 0.4719, 0.1416, 0.4978, 0.1369, 0.4927, 0.1493, 0.4722, 0.8768, 0.5152, 0.8593, 0.4904, 0.8705, 0.4924, 0.8819, 0.5097, 0.5636, 0.5028, 0.5405, 0.5028, 0.5398, 0.4974, 0.5588, 0.4974, 0.8272, 0.009701, 0.8273, 0.008994, 0.8419, 0.009458, 0.8418, 0.01014, 0.8622, 0.8288, 0.8297, 0.8288, 0.8294, 0.8277, 0.8622, 0.8282, 0.4294, 0.3362, 0.429, 0.3474, 0.4117, 0.3457, 0.4141, 0.3303, 0.8855, 0.8202, 0.8773, 0.7861, 0.8954, 0.734, 0.8993, 0.7403, 0.5699, 0.03249, 0.5549, 0.03306, 0.554, 0.009087, 0.5681, 0.008558, 0.2572, 0.02004, 0.2599, 0.01996, 0.2598, 0.01715, 0.2572, 0.01723, 0.8418, 0.01014, 0.8419, 0.009458, 0.8565, 0.009922, 0.8565, 0.01057, 0.5595, 0.2432, 0.5409, 0.2495, 0.5406, 0.21, 0.5539, 0.2083, 0.2516, 0.2668, 0.2634, 0.2666, 0.267, 0.1897, 0.2574, 0.1898, 0.2571, 0.02128, 0.259, 0.02126, 0.2599, 0.01996, 0.2572, 0.02004, 0.5558, 0.04339, 0.5474, 0.04349, 0.5549, 0.03306, 0.5699, 0.03249, 0.5548, 0.0582, 0.5462, 0.0583, 0.5474, 0.04349, 0.5558, 0.04339, 0.2569, 0.02301, 0.2588, 0.02299, 0.259, 0.02126, 0.2571, 0.02128, 0.2513, 0.1359, 0.2603, 0.1358, 0.2588, 0.02299, 0.2569, 0.02301, 0.2574, 0.1898, 0.267, 0.1897, 0.2603, 0.1358, 0.2513, 0.1359, 0.5539, 0.2083, 0.5406, 0.21, 0.5399, 0.1519, 0.547, 0.1518, 0.547, 0.1518, 0.5399, 0.1519, 0.5462, 0.0583, 0.5548, 0.0582, 0.5581, 0.2748, 0.5411, 0.275, 0.5409, 0.2495, 0.5595, 0.2432, 0.2422, 0.2838, 0.2616, 0.2835, 0.2634, 0.2666, 0.2516, 0.2668, 0.2486, 0.2982, 0.2629, 0.2969, 0.2616, 0.2835, 0.2422, 0.2838, 0.5526, 0.2968, 0.5363, 0.2976, 0.5411, 0.275, 0.5581, 0.2748, 0.537, 0.314, 0.5286, 0.3141, 0.5363, 0.2976, 0.5526, 0.2968, 0.2539, 0.3052, 0.2612, 0.3051, 0.2629, 0.2969, 0.2486, 0.2982, 0.291, 0.4498, 0.2955, 0.4498, 0.2612, 0.3051, 0.2539, 0.3052, 0.2922, 0.507, 0.306, 0.5068, 0.2955, 0.4498, 0.291, 0.4498, 0.5325, 0.4078, 0.5245, 0.4079, 0.5286, 0.3141, 0.537, 0.314, 0.5588, 0.4974, 0.5398, 0.4974, 0.5391, 0.4919, 0.5541, 0.4919, 0.5494, 0.4758, 0.5371, 0.4759, 0.5245, 0.4079, 0.5325, 0.4078, 0.5541, 0.4919, 0.5391, 0.4919, 0.5371, 0.4759, 0.5494, 0.4758, 0.8527, 0.4952, 0.8528, 0.495, 0.8593, 0.4901, 0.8593, 0.4904, 0.8634, 0.5155, 0.8634, 0.5155, 0.8768, 0.5152, 0.8768, 0.5153, 0.835, 0.4996, 0.835, 0.4993, 0.8528, 0.495, 0.8527, 0.4952, 0.5656, 0.5128, 0.5409, 0.5128, 0.5394, 0.503, 0.5557, 0.503, 0.5854, 0.5335, 0.5437, 0.5334, 0.5409, 0.5128, 0.5656, 0.5128, 0.8297, 0.5127, 0.8297, 0.5122, 0.835, 0.4993, 0.835, 0.4996, 0.5795, 0.5584, 0.5418, 0.5581, 0.5392, 0.5448, 0.5784, 0.5445, 0.7972, 0.5753, 0.7972, 0.5748, 0.7972, 0.5613, 0.7972, 0.5625, 0.7972, 0.5098, 0.7972, 0.5093, 0.7972, 0.5047, 0.7972, 0.5052, 0.8297, 0.5118, 0.8297, 0.5122, 0.8115, 0.4997, 0.8115, 0.4993, 0.4409, 0.3912, 0.4175, 0.3949, 0.4134, 0.3693, 0.4347, 0.3649, 0.7972, 0.5052, 0.7972, 0.5047, 0.7972, 0.4976, 0.7972, 0.4981, 0.4183, 0.3025, 0.4183, 0.3825, 0.3725, 0.3759, 0.3724, 0.3032, 0.429, 0.3474, 0.4268, 0.359, 0.4114, 0.3601, 0.4117, 0.3457, 0.7972, 0.5506, 0.7972, 0.5506, 0.7972, 0.5093, 0.7972, 0.5098, 0.4347, 0.3649, 0.4134, 0.3693, 0.4114, 0.3601, 0.4268, 0.359, 0.7972, 0.5625, 0.7972, 0.5613, 0.7972, 0.5506, 0.7972, 0.5506, 0.5784, 0.5445, 0.5392, 0.5448, 0.5437, 0.5334, 0.5854, 0.5335, 0.7972, 0.6018, 0.7972, 0.6018, 0.7972, 0.5748, 0.7972, 0.5753, 0.7972, 0.6214, 0.7972, 0.6209, 0.7972, 0.6018, 0.7972, 0.6018, 0.8366, 0.6205, 0.8366, 0.6209, 0.8654, 0.5996, 0.8654, 0.5996, 0.571, 0.5839, 0.5453, 0.5839, 0.5418, 0.5581, 0.5795, 0.5584, 0.7972, 0.6414, 0.7972, 0.6414, 0.7972, 0.6209, 0.7972, 0.6214, 0.8358, 0.6414, 0.8358, 0.6414, 0.8366, 0.6209, 0.8366, 0.6205, 0.5674, 0.6887, 0.5246, 0.6941, 0.527, 0.6759, 0.5618, 0.6773, 0.7972, 0.6871, 0.7972, 0.6871, 0.7972, 0.6651, 0.7972, 0.6631, 0.7972, 0.6631, 0.7972, 0.6651, 0.7972, 0.6414, 0.7972, 0.6414, 0.5618, 0.6773, 0.527, 0.6759, 0.5349, 0.64, 0.5599, 0.6416, 0.7972, 0.7245, 0.7972, 0.7245, 0.7972, 0.6871, 0.7972, 0.6871, 0.7972, 0.7571, 0.7972, 0.7585, 0.7972, 0.7245, 0.7972, 0.7245, 0.5809, 0.7204, 0.5327, 0.7251, 0.5246, 0.6941, 0.5674, 0.6887, 0.7972, 0.7571, 0.7972, 0.7924, 0.7972, 0.7925, 0.7972, 0.7585, 0.5774, 0.7542, 0.5706, 0.7847, 0.5406, 0.7845, 0.5375, 0.7532, 0.5774, 0.7542, 0.5375, 0.7532, 0.5327, 0.7251, 0.5809, 0.7204, 0.5635, 0.8102, 0.5564, 0.8131, 0.5613, 0.7322, 0.5643, 0.7311, 0.7972, 0.7924, 0.7972, 0.8286, 0.7972, 0.8282, 0.7972, 0.7925, 0.8855, 0.8202, 0.8876, 0.8254, 0.8622, 0.8282, 0.8622, 0.8276, 0.5655, 0.8108, 0.5702, 0.7832, 0.5806, 0.7866, 0.5728, 0.8154, 0.8818, 0.7945, 0.8877, 0.8235, 0.864, 0.8274, 0.8702, 0.7968, 0.8775, 0.7823, 0.8773, 0.7861, 0.8685, 0.7962, 0.8685, 0.7963, 0.8876, 0.8254, 0.8876, 0.8202, 0.8622, 0.8288, 0.8622, 0.8282, 0.8801, 0.785, 0.8775, 0.7823, 0.8685, 0.7963, 0.8685, 0.7965, 0.5613, 0.7322, 0.557, 0.7312, 0.5592, 0.6497, 0.563, 0.6501, 0.8993, 0.7403, 0.8954, 0.734, 0.9101, 0.6737, 0.9257, 0.6753, 0.5564, 0.8131, 0.5462, 0.8102, 0.557, 0.7312, 0.5613, 0.7322, 0.8775, 0.7823, 0.8801, 0.785, 0.8973, 0.7326, 0.8948, 0.731, 0.8773, 0.7861, 0.8775, 0.7823, 0.8948, 0.731, 0.8954, 0.734, 0.1385, 0.7934, 0.1333, 0.8234, 0.1153, 0.7558, 0.1229, 0.7456, 0.5656, 0.6486, 0.563, 0.6501, 0.5632, 0.6477, 0.5676, 0.6466, 0.1079, 0.6683, 0.09342, 0.6727, 0.08156, 0.6657, 0.1085, 0.6553, 0.8948, 0.731, 0.8973, 0.7326, 0.9085, 0.6689, 0.9085, 0.6721, 0.8954, 0.734, 0.8948, 0.731, 0.9085, 0.6721, 0.9101, 0.6737, 0.1229, 0.7456, 0.1153, 0.7558, 0.0994, 0.6785, 0.1079, 0.676, 0.5643, 0.7311, 0.5613, 0.7322, 0.563, 0.6501, 0.5656, 0.6486, 0.906, 0.6594, 0.9079, 0.6561, 0.914, 0.6466, 0.9099, 0.6466, 0.5632, 0.6477, 0.557, 0.647, 0.5579, 0.6439, 0.5628, 0.6444, 0.9257, 0.6753, 0.9101, 0.6737, 0.9086, 0.6621, 0.9331, 0.6658, 0.563, 0.6501, 0.5592, 0.6497, 0.557, 0.647, 0.5632, 0.6477, 0.9085, 0.6721, 0.9085, 0.6689, 0.9079, 0.6561, 0.906, 0.6594, 0.9101, 0.6737, 0.9085, 0.6721, 0.906, 0.6594, 0.9086, 0.6621, 0.9353, 0.6546, 0.9152, 0.652, 0.9535, 0.558, 0.9627, 0.5614, 0.5663, 0.6426, 0.5628, 0.6444, 0.5399, 0.5596, 0.5463, 0.5578, 0.9086, 0.6621, 0.906, 0.6594, 0.9099, 0.6466, 0.9152, 0.652, 0.1085, 0.6553, 0.08156, 0.6657, 0.08311, 0.6512, 0.1022, 0.6455, 0.5676, 0.6466, 0.5632, 0.6477, 0.5628, 0.6444, 0.5663, 0.6426, 0.9331, 0.6658, 0.9086, 0.6621, 0.9152, 0.652, 0.9353, 0.6546, 0.9535, 0.558, 0.9523, 0.5566, 0.9629, 0.5128, 0.964, 0.5136, 0.9523, 0.5566, 0.9542, 0.5567, 0.9644, 0.5125, 0.9629, 0.5128, 0.5628, 0.6444, 0.5579, 0.6439, 0.5307, 0.5585, 0.5399, 0.5596, 0.6421, 0.5989, 0.638, 0.5993, 0.6348, 0.578, 0.6369, 0.5779, 0.6443, 0.5995, 0.6421, 0.5989, 0.6369, 0.5779, 0.6383, 0.5782, 0.1011, 0.6503, 0.08132, 0.6562, 0.05495, 0.5634, 0.06455, 0.5592, 0.9629, 0.5128, 0.9644, 0.5125, 0.9618, 0.4791, 0.9651, 0.4801, 0.5239, 0.5107, 0.5159, 0.5103, 0.5084, 0.4891, 0.5248, 0.4881, 0.06455, 0.5592, 0.05495, 0.5634, 0.04692, 0.5149, 0.05402, 0.5139, 0.5463, 0.5578, 0.5399, 0.5596, 0.5239, 0.5107, 0.5294, 0.5096, 0.9627, 0.5614, 0.9535, 0.558, 0.964, 0.5136, 0.971, 0.5141, 0.5399, 0.5596, 0.5307, 0.5585, 0.5159, 0.5103, 0.5239, 0.5107, 0.9745, 0.4821, 0.9613, 0.4809, 0.9623, 0.4642, 0.975, 0.4652, 0.5347, 0.4861, 0.5248, 0.4881, 0.5231, 0.4676, 0.5319, 0.4605, 0.9586, 0.4801, 0.958, 0.4793, 0.9533, 0.472, 0.9555, 0.4729, 0.05402, 0.5139, 0.04692, 0.5149, 0.04339, 0.4958, 0.05736, 0.4951, 0.5294, 0.5096, 0.5239, 0.5107, 0.5248, 0.4881, 0.5347, 0.4861, 0.971, 0.5141, 0.964, 0.5136, 0.9613, 0.4809, 0.9745, 0.4821, 0.9623, 0.4642, 0.9662, 0.4635, 0.9593, 0.4322, 0.9605, 0.4329, 0.9662, 0.4635, 0.9639, 0.4561, 0.9607, 0.4318, 0.9593, 0.4322, 0.5248, 0.4881, 0.5084, 0.4891, 0.5071, 0.4679, 0.5231, 0.4676, 0.9651, 0.4801, 0.9618, 0.4791, 0.9639, 0.4561, 0.9662, 0.4635, 0.9613, 0.4809, 0.9651, 0.4801, 0.9662, 0.4635, 0.9623, 0.4642, 0.05736, 0.4951, 0.04339, 0.4958, 0.04362, 0.4749, 0.05521, 0.4716, 0.9607, 0.4318, 0.9684, 0.4339, 0.9699, 0.4348, 0.9593, 0.4322, 0.9676, 0.4335, 0.9605, 0.4329, 0.9593, 0.4322, 0.9699, 0.4348, 0.05521, 0.4716, 0.04362, 0.4749, 0.05054, 0.4488, 0.0585, 0.4467, 0.5319, 0.4605, 0.5231, 0.4676, 0.5199, 0.4297, 0.5254, 0.4286, 0.975, 0.4652, 0.9623, 0.4642, 0.9605, 0.4329, 0.9676, 0.4335, 0.5231, 0.4676, 0.5071, 0.4679, 0.511, 0.4281, 0.5199, 0.4297, 0.9533, 0.472, 0.9504, 0.476, 0.9473, 0.4679, 0.9489, 0.4656, 0.06632, 0.505, 0.06238, 0.4906, 0.06653, 0.481, 0.07175, 0.4878, 0.956, 0.4902, 0.9565, 0.4903, 0.9515, 0.478, 0.9504, 0.476, 0.958, 0.4793, 0.956, 0.4902, 0.9504, 0.476, 0.9533, 0.472, 0.9473, 0.4679, 0.9476, 0.467, 0.9506, 0.4646, 0.9489, 0.4656, 0.9555, 0.4729, 0.9533, 0.472, 0.9489, 0.4656, 0.9506, 0.4646, 0.07175, 0.4878, 0.06653, 0.481, 0.07301, 0.4699, 0.07699, 0.4731, 0.9504, 0.476, 0.9515, 0.478, 0.9476, 0.467, 0.9473, 0.4679, 0.9613, 0.4809, 0.964, 0.5136, 0.956, 0.4902, 0.958, 0.4793, 0.964, 0.5136, 0.9629, 0.5128, 0.9565, 0.4903, 0.956, 0.4902, 0.05555, 0.5143, 0.05392, 0.4962, 0.06238, 0.4906, 0.06632, 0.505, 0.9651, 0.4801, 0.9613, 0.4809, 0.958, 0.4793, 0.9586, 0.4801, 0.7966, 0.8284, 0.8173, 0.8281, 0.8074, 0.8496, 0.7968, 0.8494, 0.8167, 0.8283, 0.7972, 0.8286, 0.829, 0.8264, 0.8157, 0.8302, 0.8297, 0.8288, 0.7972, 0.8277, 0.8212, 0.828, 0.8167, 0.8283, 0.829, 0.8264, 0.8294, 0.8277, 0.8157, 0.8302, 0.8212, 0.828, 0.8294, 0.8277, 0.8297, 0.8288, 0.7972, 0.8452, 0.7972, 0.8454, 0.7972, 0.8648, 0.7972, 0.8646, 0.8157, 0.8302, 0.7972, 0.8277, 0.7972, 0.8448, 0.8123, 0.8464, 0.7972, 0.8277, 0.7972, 0.8282, 0.7972, 0.8452, 0.7972, 0.8448, 0.5281, 0.8199, 0.5432, 0.8196, 0.5411, 0.8358, 0.5315, 0.836, 0.7972, 0.8282, 0.7972, 0.8286, 0.7972, 0.8454, 0.7972, 0.8452, 0.5432, 0.8196, 0.5568, 0.8217, 0.5497, 0.8372, 0.5411, 0.8358, 0.7972, 0.8642, 0.7972, 0.8646, 0.7972, 0.8988, 0.7972, 0.8881, 0.2055, 0.8317, 0.222, 0.83, 0.2215, 0.8535, 0.2089, 0.8537, 0.5315, 0.836, 0.5411, 0.8358, 0.5359, 0.8543, 0.5266, 0.8546, 0.7972, 0.8448, 0.7972, 0.8452, 0.7972, 0.8646, 0.7972, 0.8642, 0.7968, 0.8494, 0.8074, 0.8496, 0.8045, 0.8646, 0.7962, 0.8644, 0.5411, 0.8358, 0.5497, 0.8372, 0.5443, 0.8557, 0.5359, 0.8543, 0.7972, 0.8988, 0.7972, 0.899, 0.7972, 0.9184, 0.7972, 0.9156, 0.7972, 0.8648, 0.8145, 0.8646, 0.8126, 0.8993, 0.7972, 0.899, 0.5359, 0.8543, 0.5443, 0.8557, 0.5449, 0.8912, 0.5393, 0.887, 0.7972, 0.8646, 0.7972, 0.8648, 0.7972, 0.899, 0.7972, 0.8988, 0.2089, 0.8537, 0.2215, 0.8535, 0.2229, 0.8829, 0.2092, 0.8875, 0.5266, 0.8546, 0.5359, 0.8543, 0.5393, 0.887, 0.5307, 0.8877, 0.7972, 0.941, 0.7972, 0.9455, 0.7972, 0.9623, 0.7972, 0.9557, 0.2132, 0.9072, 0.2253, 0.9035, 0.2253, 0.925, 0.1991, 0.9277, 0.5317, 0.9032, 0.5401, 0.9026, 0.5412, 0.9181, 0.4914, 0.9109, 0.7972, 0.8881, 0.7972, 0.8988, 0.7972, 0.9156, 0.7972, 0.9139, 0.5245, 0.8953, 0.4892, 0.9039, 0.4871, 0.897, 0.5173, 0.8873, 0.5401, 0.9026, 0.5486, 0.8968, 0.563, 0.92, 0.5412, 0.9181, 0.7972, 0.8826, 0.7972, 0.8733, 0.7972, 0.8665, 0.7972, 0.8698, 0.8184, 0.9004, 0.7937, 0.9004, 0.7937, 0.8938, 0.812, 0.8938, 0.7972, 0.9069, 0.7972, 0.8896, 0.7972, 0.8802, 0.7972, 0.8953, 0.7972, 0.8896, 0.8136, 0.8908, 0.8147, 0.8823, 0.7972, 0.8802, 0.7972, 0.8665, 0.8154, 0.8673, 0.8154, 0.867, 0.7972, 0.8698, 0.7972, 0.8733, 0.8151, 0.8748, 0.8154, 0.8673, 0.7972, 0.8665, 0.5084, 0.8802, 0.4887, 0.8849, 0.4903, 0.8729, 0.4995, 0.8732, 0.8114, 0.8809, 0.7937, 0.8809, 0.7937, 0.8689, 0.8109, 0.8689, 0.7937, 0.9685, 0.8227, 0.9682, 0.811, 0.9804, 0.7937, 0.9806, 0.7937, 0.9453, 0.8275, 0.9466, 0.8249, 0.9569, 0.7937, 0.9568, 0.5423, 0.9457, 0.5673, 0.9453, 0.5672, 0.9591, 0.5426, 0.9596, 0.7972, 0.9455, 0.7972, 0.9482, 0.7972, 0.9604, 0.7972, 0.9623, 0.1971, 0.95, 0.2253, 0.9474, 0.2253, 0.9596, 0.1982, 0.9623, 0.4916, 0.9503, 0.5423, 0.9457, 0.5426, 0.9596, 0.4905, 0.9605, 0.2253, 0.9845, 0.2253, 0.9876, 0.2253, 0.9844, 0.2101, 0.9842, 0.2079, 0.9851, 0.2107, 0.985, 0.5408, 0.971, 0.5616, 0.9703, 0.5498, 0.9762, 0.5379, 0.9763, 0.7972, 0.9755, 0.7972, 0.9728, 0.7972, 0.9857, 0.7972, 0.9896, 0.2008, 0.9722, 0.2253, 0.9698, 0.2253, 0.9845, 0.2107, 0.985, 0.4977, 0.9717, 0.5408, 0.971, 0.5391, 0.985, 0.5144, 0.9839, 0.7972, 0.9681, 0.7972, 0.9755, 0.7972, 0.9896, 0.7972, 0.9858, 0.7972, 0.9557, 0.7972, 0.9623, 0.7972, 0.9755, 0.7972, 0.9681, 0.4905, 0.9605, 0.5426, 0.9596, 0.5408, 0.971, 0.4977, 0.9717, 0.1982, 0.9623, 0.2253, 0.9596, 0.2253, 0.9698, 0.2008, 0.9722, 0.7972, 0.9623, 0.7972, 0.9604, 0.7972, 0.9728, 0.7972, 0.9755, 0.5426, 0.9596, 0.5672, 0.9591, 0.5616, 0.9703, 0.5408, 0.971, 0.7937, 0.9568, 0.8249, 0.9569, 0.8227, 0.9682, 0.7937, 0.9685, 0.4914, 0.9109, 0.5412, 0.9181, 0.5419, 0.933, 0.4942, 0.9334, 0.1991, 0.9277, 0.2253, 0.925, 0.2253, 0.9359, 0.1992, 0.9386, 0.7972, 0.9156, 0.7972, 0.9184, 0.7972, 0.9325, 0.7972, 0.9315, 0.5412, 0.9181, 0.563, 0.92, 0.5667, 0.9323, 0.5419, 0.933, 0.7937, 0.907, 0.8248, 0.907, 0.8288, 0.9297, 0.7937, 0.9306, 0.7972, 0.9139, 0.7972, 0.9156, 0.7972, 0.9315, 0.7972, 0.9272, 0.4942, 0.9334, 0.5419, 0.933, 0.5423, 0.9457, 0.4916, 0.9503, 0.1992, 0.9386, 0.2253, 0.9359, 0.2253, 0.9474, 0.1971, 0.95, 0.7972, 0.9315, 0.7972, 0.9325, 0.7972, 0.9482, 0.7972, 0.9455, 0.5419, 0.933, 0.5667, 0.9323, 0.5673, 0.9453, 0.5423, 0.9457, 0.7937, 0.9306, 0.8288, 0.9297, 0.8275, 0.9466, 0.7937, 0.9453, 0.7972, 0.9272, 0.7972, 0.9315, 0.7972, 0.9455, 0.7972, 0.941, 0.7972, 0.899, 0.8126, 0.8993, 0.8136, 0.8908, 0.7972, 0.8896, 0.7972, 0.9184, 0.7972, 0.899, 0.7972, 0.8896, 0.7972, 0.9069, 0.8248, 0.907, 0.7937, 0.907, 0.7937, 0.9004, 0.8184, 0.9004, 0.5317, 0.9032, 0.4914, 0.9109, 0.4892, 0.9039, 0.5245, 0.8953, 0.812, 0.8938, 0.7937, 0.8938, 0.7937, 0.8809, 0.8114, 0.8809, 0.5173, 0.8873, 0.4871, 0.897, 0.4887, 0.8849, 0.5084, 0.8802, 0.7972, 0.8802, 0.8147, 0.8823, 0.8151, 0.8748, 0.7972, 0.8733, 0.7972, 0.8953, 0.7972, 0.8802, 0.7972, 0.8733, 0.7972, 0.8826])
me_cube_002.materials.append(mat_skeleton256)
me_cube_002.update()

# ---- objects
ob_frontview = bpy.data.objects.new('FrontView', img_ps1_skeleton_256x256_transp_png)
ob_sideview = bpy.data.objects.new('SideView', img_ps1_skeleton_256x256_transp_png)
ob_cube = bpy.data.objects.new('Cube', me_cube_002)

# ---- transforms, parenting, visibility, modifiers, constraints
ob_frontview.location = (-0.5788, 1.71, 0.9844)
ob_frontview.rotation_euler = (1.571, -0.0, 0.0)
ob_frontview.scale = (1.969, 1.969, 1.0)
ob_frontview.empty_display_type = 'IMAGE'
ob_sideview.location = (-1.904, -0.06622, 0.9844)
ob_sideview.rotation_euler = (1.571, -0.0, 1.571)
ob_sideview.scale = (1.969, 1.969, 1.0)
ob_sideview.empty_display_type = 'IMAGE'
ob_cube.location = (0.0, 0.0, 1.564)
ob_cube.scale = (0.09385, 0.1331, 0.07011)
_m = ob_cube.modifiers.new('Mirror', 'MIRROR')
_m.use_clip = True

# ---- collection membership
col_collection.objects.link(ob_frontview)
col_collection.objects.link(ob_sideview)
col_collection.objects.link(ob_cube)

# ---- scene / render settings (as saved in the file)
scene.frame_start = 1; scene.frame_end = 250; scene.frame_set(1)
scene.render.engine = 'BLENDER_EEVEE_NEXT'
scene.cycles.sampling_pattern = 'TABULATED_SOBOL'
scene.cycles.use_light_tree = False
scene.view_settings.view_transform = 'Filmic'
bpy.context.view_layer.update()

# ---- added for rendering (the .blend has no active camera and no usable light): camera, sun
cam_auto = bpy.data.cameras.new('AutoCamera')
cam_auto.lens = 50.0
cam_auto.sensor_width = 36.0
cam_auto.clip_end = 1000.0
ob_auto_camera = bpy.data.objects.new('AutoCamera', cam_auto)
scene.collection.objects.link(ob_auto_camera)
ob_auto_camera.location = (1.93943, -2.35303, 2.53026)
ob_auto_camera.rotation_euler = (1.09748, -7.21219e-08, 0.694738)
scene.camera = ob_auto_camera
light_auto_sun = bpy.data.lights.new('AutoSun', 'SUN')
light_auto_sun.energy = 3.0
light_auto_sun.angle = 0.0523599
ob_auto_sun = bpy.data.objects.new('AutoSun', light_auto_sun)
scene.collection.objects.link(ob_auto_sun)
ob_auto_sun.rotation_euler = (0.872665, 0.174533, 0.523599)
bpy.context.view_layer.update()
